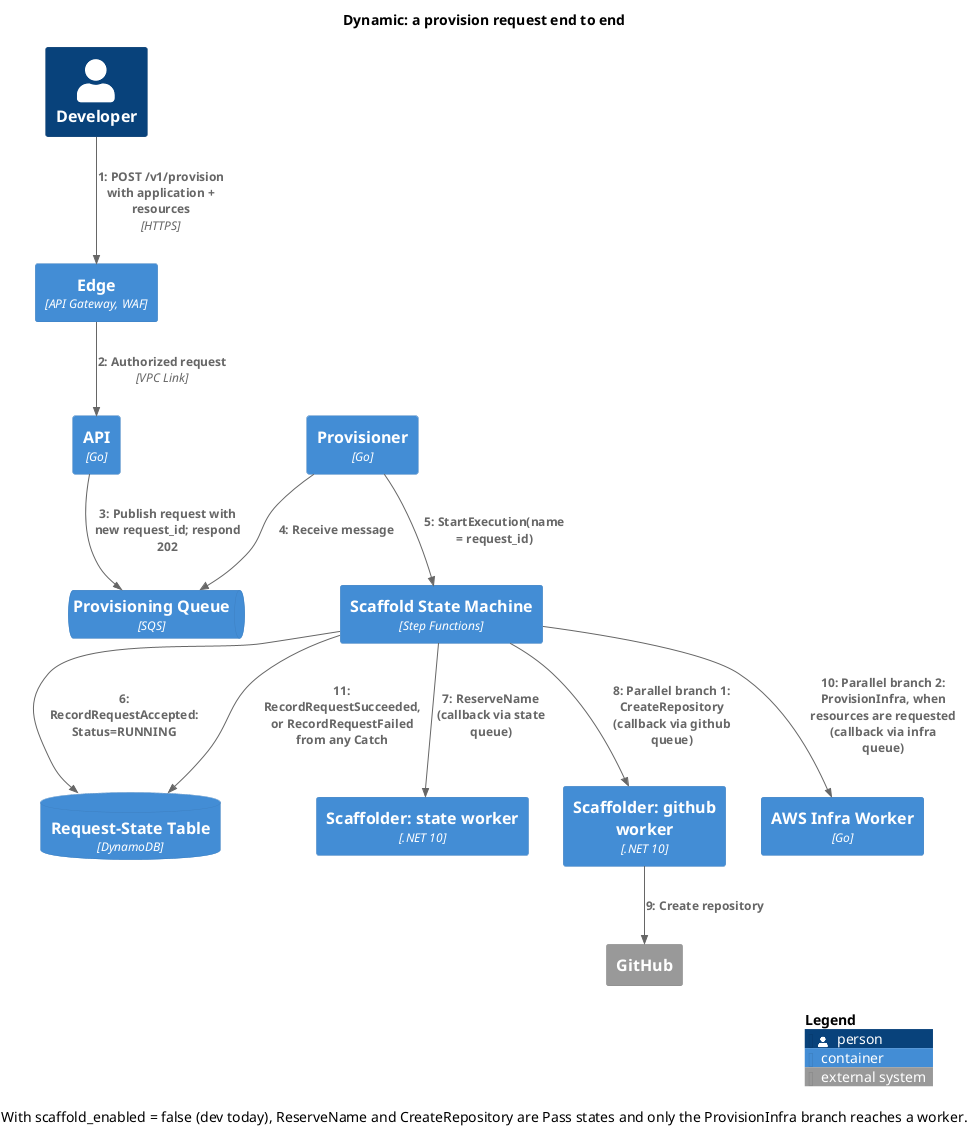

The diagram above was rendered by PlantUML. Its source (embedded in the PNG):
@startuml 05-dynamic-provision-request
' C4 Dynamic: one provision request from the developer to the workers, as the
' state machine in infra/live/provisioner/dev/state_machine.tf runs it.
!include <C4/C4_Dynamic>

title Dynamic: a provision request end to end

LAYOUT_TOP_DOWN()

Person(developer, "Developer")
Container(edge, "Edge", "API Gateway, WAF")
Container(api, "API", "Go")
ContainerQueue(provision_queue, "Provisioning Queue", "SQS")
Container(provisioner, "Provisioner", "Go")
Container(state_machine, "Scaffold State Machine", "Step Functions")
ContainerDb(request_table, "Request-State Table", "DynamoDB")
Container(scaffolder_state, "Scaffolder: state worker", ".NET 10")
Container(scaffolder_github, "Scaffolder: github worker", ".NET 10")
Container(infra_aws, "AWS Infra Worker", "Go")
System_Ext(github, "GitHub")

Rel(developer, edge, "POST /v1/provision with application + resources", "HTTPS")
Rel(edge, api, "Authorized request", "VPC Link")
Rel(api, provision_queue, "Publish request with new request_id; respond 202")
Rel(provisioner, provision_queue, "Receive message")
Rel(provisioner, state_machine, "StartExecution(name = request_id)")
Rel(state_machine, request_table, "RecordRequestAccepted: Status=RUNNING")
Rel(state_machine, scaffolder_state, "ReserveName (callback via state queue)")
Rel(state_machine, scaffolder_github, "Parallel branch 1: CreateRepository (callback via github queue)")
Rel(scaffolder_github, github, "Create repository")
Rel(state_machine, infra_aws, "Parallel branch 2: ProvisionInfra, when resources are requested (callback via infra queue)")
Rel(state_machine, request_table, "RecordRequestSucceeded, or RecordRequestFailed from any Catch")

caption With scaffold_enabled = false (dev today), ReserveName and CreateRepository are Pass states and only the ProvisionInfra branch reaches a worker.

SHOW_LEGEND()
@enduml